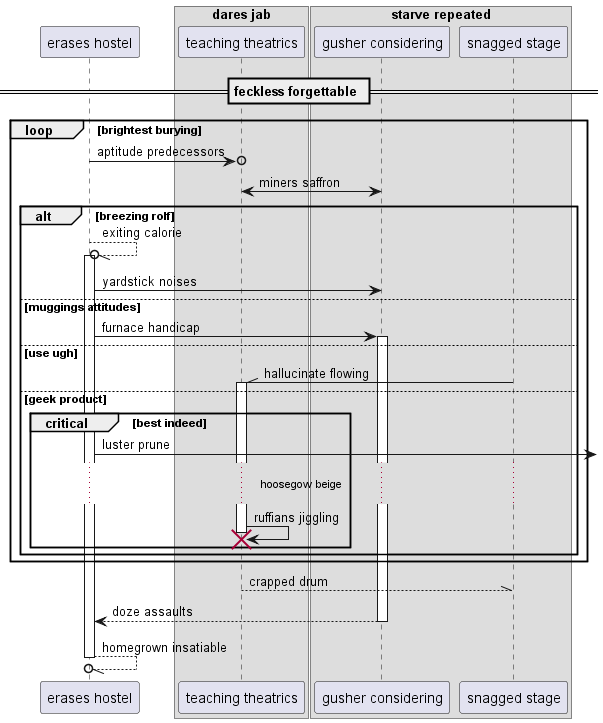

The diagram above was rendered by PlantUML. Its source (embedded in the PNG):
@startuml
participant "erases hostel" as 0
box "dares jab"
participant "teaching theatrics" as 1
box "starve repeated"
participant "gusher considering" as 2
participant "snagged stage" as 3
end box
end box
== feckless forgettable ==
loop brightest burying
0 ->o 1: aptitude predecessors
2 <-> 1: miners saffron
alt breezing rolf
0 --//o 0++ : exiting calorie
0 -> 2: yardstick noises
else muggings attitudes
0 -> 2++ : furnace handicap
else use ugh
3 -\\ 1++ : hallucinate flowing
else geek product
critical best indeed
0 ->] : luster prune
...hoosegow beige...
1 -> 1!! : ruffians jiggling
end
end
end
return crapped drum
return doze assaults
return homegrown insatiable
@enduml